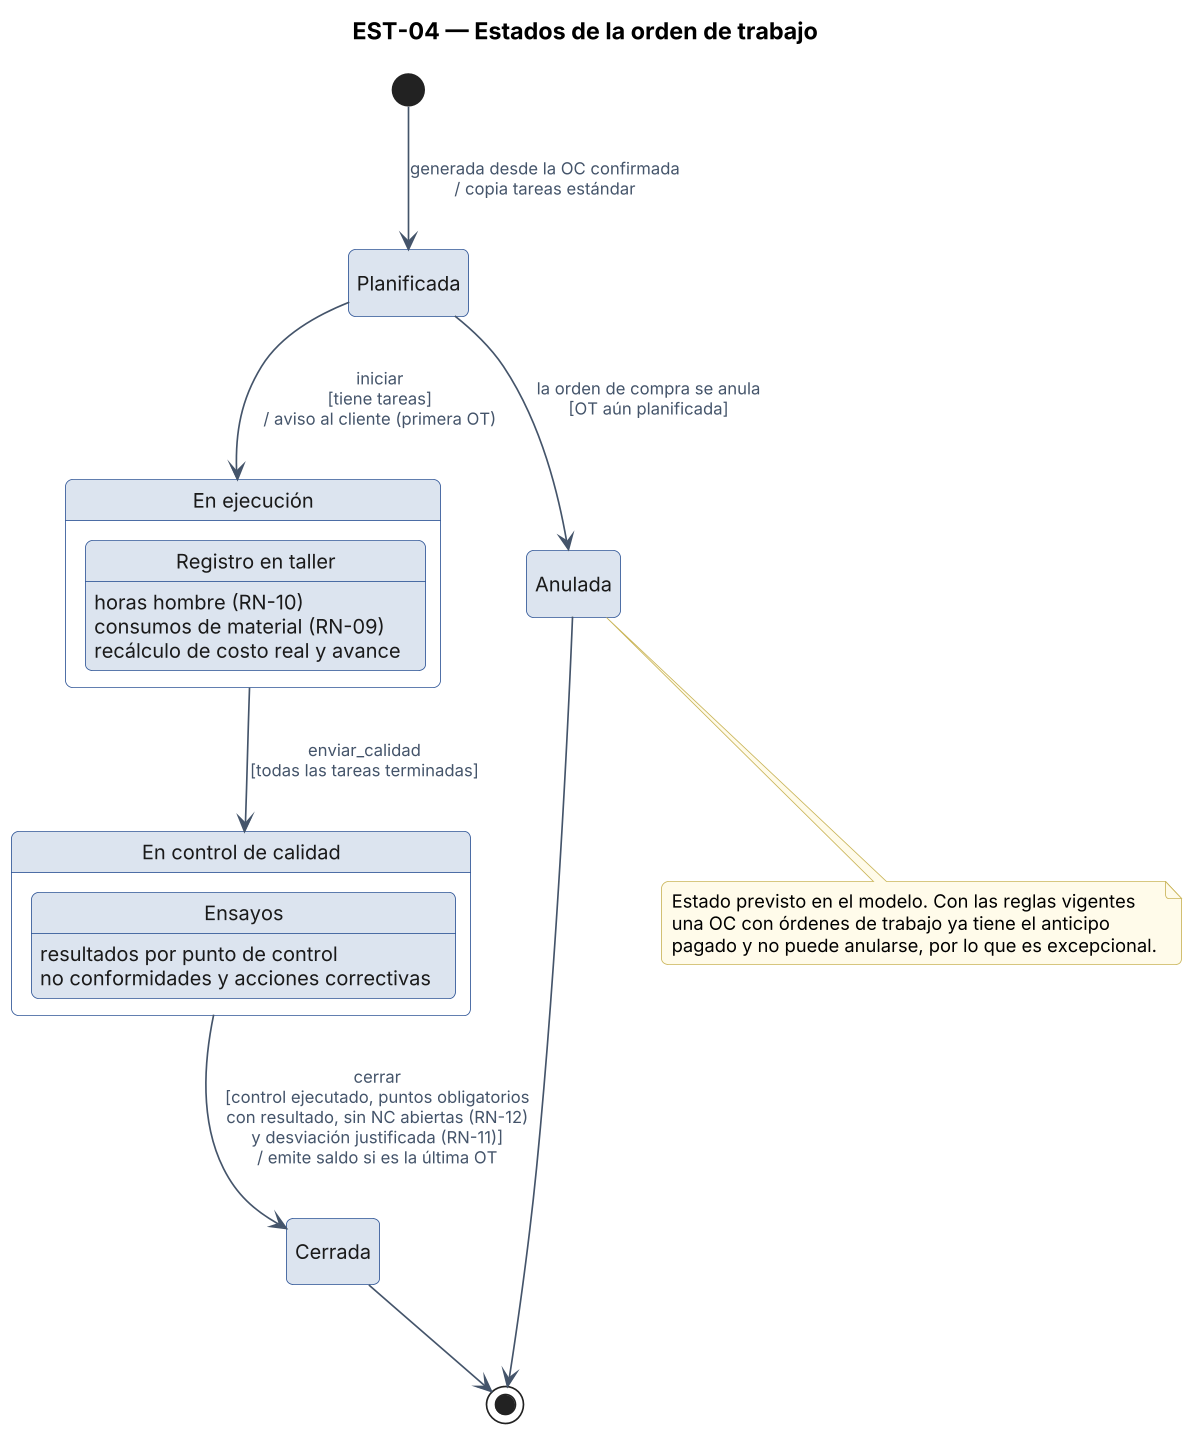

The diagram above was rendered by PlantUML. Its source (embedded in the PNG):
@startuml EST-04_Orden_trabajo
title EST-04 — Estados de la orden de trabajo
!include _skin_arq.txt
hide empty description

state "Planificada" as planificada
state "En ejecución" as en_ejecucion {
  state "Registro en taller" as taller
  taller : horas hombre (RN-10)
  taller : consumos de material (RN-09)
  taller : recálculo de costo real y avance
}
state "En control de calidad" as en_calidad {
  state "Ensayos" as ensayos
  ensayos : resultados por punto de control
  ensayos : no conformidades y acciones correctivas
}
state "Cerrada" as cerrada
state "Anulada" as anulada

[*] --> planificada : generada desde la OC confirmada\n/ copia tareas estándar
planificada --> en_ejecucion : iniciar\n[tiene tareas]\n/ aviso al cliente (primera OT)
en_ejecucion --> en_calidad : enviar_calidad\n[todas las tareas terminadas]
en_calidad --> cerrada : cerrar\n[control ejecutado, puntos obligatorios\ncon resultado, sin NC abiertas (RN-12)\ny desviación justificada (RN-11)]\n/ emite saldo si es la última OT
planificada --> anulada : la orden de compra se anula\n[OT aún planificada]
note bottom of anulada
  Estado previsto en el modelo. Con las reglas vigentes
  una OC con órdenes de trabajo ya tiene el anticipo
  pagado y no puede anularse, por lo que es excepcional.
end note
cerrada --> [*]
anulada --> [*]
@enduml